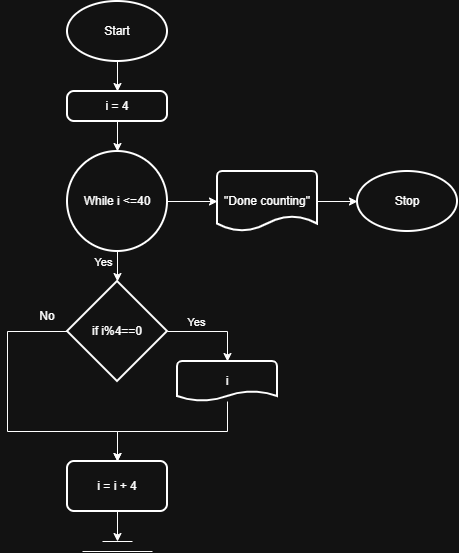

The diagram above was exported from draw.io. Its source (the exported page's mxGraphModel, read from the mxfile embedded in the PNG):
<mxGraphModel dx="928" dy="530" grid="1" gridSize="10" guides="1" tooltips="1" connect="1" arrows="1" fold="1" page="1" pageScale="1" pageWidth="850" pageHeight="1100" math="0" shadow="0">
  <root>
    <mxCell id="0" />
    <mxCell id="1" parent="0" />
    <mxCell id="IsR8yeE5Becrm5MvCkEK-1" edge="1" parent="1" source="IsR8yeE5Becrm5MvCkEK-2" style="edgeStyle=orthogonalEdgeStyle;rounded=0;orthogonalLoop=1;jettySize=auto;html=1;" target="IsR8yeE5Becrm5MvCkEK-4" value="">
      <mxGeometry relative="1" as="geometry" />
    </mxCell>
    <mxCell id="IsR8yeE5Becrm5MvCkEK-2" parent="1" style="strokeWidth=2;html=1;shape=mxgraph.flowchart.start_1;whiteSpace=wrap;" value="Start" vertex="1">
      <mxGeometry height="60" width="100" x="370" y="10" as="geometry" />
    </mxCell>
    <mxCell id="IsR8yeE5Becrm5MvCkEK-3" edge="1" parent="1" source="IsR8yeE5Becrm5MvCkEK-4" style="edgeStyle=orthogonalEdgeStyle;rounded=0;orthogonalLoop=1;jettySize=auto;html=1;" target="IsR8yeE5Becrm5MvCkEK-6">
      <mxGeometry relative="1" as="geometry" />
    </mxCell>
    <mxCell id="IsR8yeE5Becrm5MvCkEK-4" parent="1" style="rounded=1;whiteSpace=wrap;html=1;absoluteArcSize=1;arcSize=14;strokeWidth=2;" value="i = 4" vertex="1">
      <mxGeometry height="30" width="100" x="370" y="100" as="geometry" />
    </mxCell>
    <mxCell id="IsR8yeE5Becrm5MvCkEK-5" edge="1" parent="1" source="IsR8yeE5Becrm5MvCkEK-6" style="edgeStyle=orthogonalEdgeStyle;rounded=0;orthogonalLoop=1;jettySize=auto;html=1;" target="IsR8yeE5Becrm5MvCkEK-21" value="">
      <mxGeometry relative="1" as="geometry" />
    </mxCell>
    <mxCell id="IsR8yeE5Becrm5MvCkEK-6" parent="1" style="strokeWidth=2;html=1;shape=mxgraph.flowchart.start_2;whiteSpace=wrap;" value="While i &amp;lt;=40" vertex="1">
      <mxGeometry height="100" width="100" x="370" y="160" as="geometry" />
    </mxCell>
    <mxCell id="IsR8yeE5Becrm5MvCkEK-7" edge="1" parent="1" source="IsR8yeE5Becrm5MvCkEK-8" style="edgeStyle=orthogonalEdgeStyle;rounded=0;orthogonalLoop=1;jettySize=auto;html=1;entryX=0.5;entryY=0;entryDx=0;entryDy=0;" target="IsR8yeE5Becrm5MvCkEK-16">
      <mxGeometry relative="1" as="geometry">
        <Array as="points">
          <mxPoint x="310" y="340" />
          <mxPoint x="310" y="440" />
          <mxPoint x="420" y="440" />
        </Array>
      </mxGeometry>
    </mxCell>
    <mxCell id="IsR8yeE5Becrm5MvCkEK-8" parent="1" style="strokeWidth=2;html=1;shape=mxgraph.flowchart.decision;whiteSpace=wrap;" value="if i%4==0" vertex="1">
      <mxGeometry height="100" width="100" x="370" y="290" as="geometry" />
    </mxCell>
    <mxCell id="IsR8yeE5Becrm5MvCkEK-9" edge="1" parent="1" source="IsR8yeE5Becrm5MvCkEK-10" style="edgeStyle=orthogonalEdgeStyle;rounded=0;orthogonalLoop=1;jettySize=auto;html=1;entryX=0.5;entryY=0;entryDx=0;entryDy=0;" target="IsR8yeE5Becrm5MvCkEK-16">
      <mxGeometry relative="1" as="geometry">
        <Array as="points">
          <mxPoint x="530" y="440" />
          <mxPoint x="420" y="440" />
        </Array>
      </mxGeometry>
    </mxCell>
    <mxCell id="IsR8yeE5Becrm5MvCkEK-10" parent="1" style="strokeWidth=2;html=1;shape=mxgraph.flowchart.document2;whiteSpace=wrap;size=0.25;" value="i" vertex="1">
      <mxGeometry height="40" width="100" x="480" y="370" as="geometry" />
    </mxCell>
    <mxCell id="IsR8yeE5Becrm5MvCkEK-11" edge="1" parent="1" source="IsR8yeE5Becrm5MvCkEK-8" style="edgeStyle=orthogonalEdgeStyle;rounded=0;orthogonalLoop=1;jettySize=auto;html=1;entryX=0.5;entryY=0;entryDx=0;entryDy=0;entryPerimeter=0;" target="IsR8yeE5Becrm5MvCkEK-10">
      <mxGeometry relative="1" as="geometry" />
    </mxCell>
    <mxCell id="IsR8yeE5Becrm5MvCkEK-12" connectable="0" parent="IsR8yeE5Becrm5MvCkEK-11" style="edgeLabel;html=1;align=center;verticalAlign=middle;resizable=0;points=[];" value="Yes" vertex="1">
      <mxGeometry relative="1" x="-0.3709" y="-3" as="geometry">
        <mxPoint y="-13" as="offset" />
      </mxGeometry>
    </mxCell>
    <mxCell id="IsR8yeE5Becrm5MvCkEK-13" edge="1" parent="1" source="IsR8yeE5Becrm5MvCkEK-6" style="edgeStyle=orthogonalEdgeStyle;rounded=0;orthogonalLoop=1;jettySize=auto;html=1;entryX=0.5;entryY=0;entryDx=0;entryDy=0;entryPerimeter=0;" target="IsR8yeE5Becrm5MvCkEK-8">
      <mxGeometry relative="1" as="geometry" />
    </mxCell>
    <mxCell id="IsR8yeE5Becrm5MvCkEK-14" connectable="0" parent="IsR8yeE5Becrm5MvCkEK-13" style="edgeLabel;html=1;align=center;verticalAlign=middle;resizable=0;points=[];" value="Yes" vertex="1">
      <mxGeometry relative="1" x="-0.6943" y="-1" as="geometry">
        <mxPoint x="-14" y="2" as="offset" />
      </mxGeometry>
    </mxCell>
    <mxCell id="IsR8yeE5Becrm5MvCkEK-15" edge="1" parent="1" source="IsR8yeE5Becrm5MvCkEK-16" style="edgeStyle=orthogonalEdgeStyle;rounded=0;orthogonalLoop=1;jettySize=auto;html=1;exitX=0.5;exitY=1;exitDx=0;exitDy=0;">
      <mxGeometry relative="1" as="geometry">
        <mxPoint x="420" y="550" as="targetPoint" />
      </mxGeometry>
    </mxCell>
    <mxCell id="IsR8yeE5Becrm5MvCkEK-16" parent="1" style="rounded=1;whiteSpace=wrap;html=1;absoluteArcSize=1;arcSize=14;strokeWidth=2;" value="i = i + 4" vertex="1">
      <mxGeometry height="50" width="100" x="370" y="470" as="geometry" />
    </mxCell>
    <mxCell id="IsR8yeE5Becrm5MvCkEK-17" parent="1" style="text;html=1;whiteSpace=wrap;strokeColor=none;fillColor=none;align=center;verticalAlign=middle;rounded=0;autosize=1;resizable=0;" value="No" vertex="1">
      <mxGeometry height="30" width="40" x="330" y="310" as="geometry" />
    </mxCell>
    <mxCell id="IsR8yeE5Becrm5MvCkEK-18" edge="1" parent="1" style="endArrow=none;html=1;rounded=0;" value="">
      <mxGeometry height="50" relative="1" width="50" as="geometry">
        <mxPoint x="405" y="550" as="sourcePoint" />
        <mxPoint x="435" y="550" as="targetPoint" />
      </mxGeometry>
    </mxCell>
    <mxCell id="IsR8yeE5Becrm5MvCkEK-19" edge="1" parent="1" style="endArrow=none;html=1;rounded=0;" value="">
      <mxGeometry height="50" relative="1" width="50" as="geometry">
        <mxPoint x="385" y="560" as="sourcePoint" />
        <mxPoint x="455" y="560" as="targetPoint" />
      </mxGeometry>
    </mxCell>
    <mxCell id="IsR8yeE5Becrm5MvCkEK-20" edge="1" parent="1" source="IsR8yeE5Becrm5MvCkEK-21" style="edgeStyle=orthogonalEdgeStyle;rounded=0;orthogonalLoop=1;jettySize=auto;html=1;" target="IsR8yeE5Becrm5MvCkEK-22" value="">
      <mxGeometry relative="1" as="geometry" />
    </mxCell>
    <mxCell id="IsR8yeE5Becrm5MvCkEK-21" parent="1" style="strokeWidth=2;html=1;shape=mxgraph.flowchart.document2;whiteSpace=wrap;size=0.25;" value="&quot;Done counting&quot;" vertex="1">
      <mxGeometry height="60" width="100" x="520" y="180" as="geometry" />
    </mxCell>
    <mxCell id="IsR8yeE5Becrm5MvCkEK-22" parent="1" style="strokeWidth=2;html=1;shape=mxgraph.flowchart.start_1;whiteSpace=wrap;" value="Stop" vertex="1">
      <mxGeometry height="60" width="100" x="660" y="180" as="geometry" />
    </mxCell>
  </root>
</mxGraphModel>